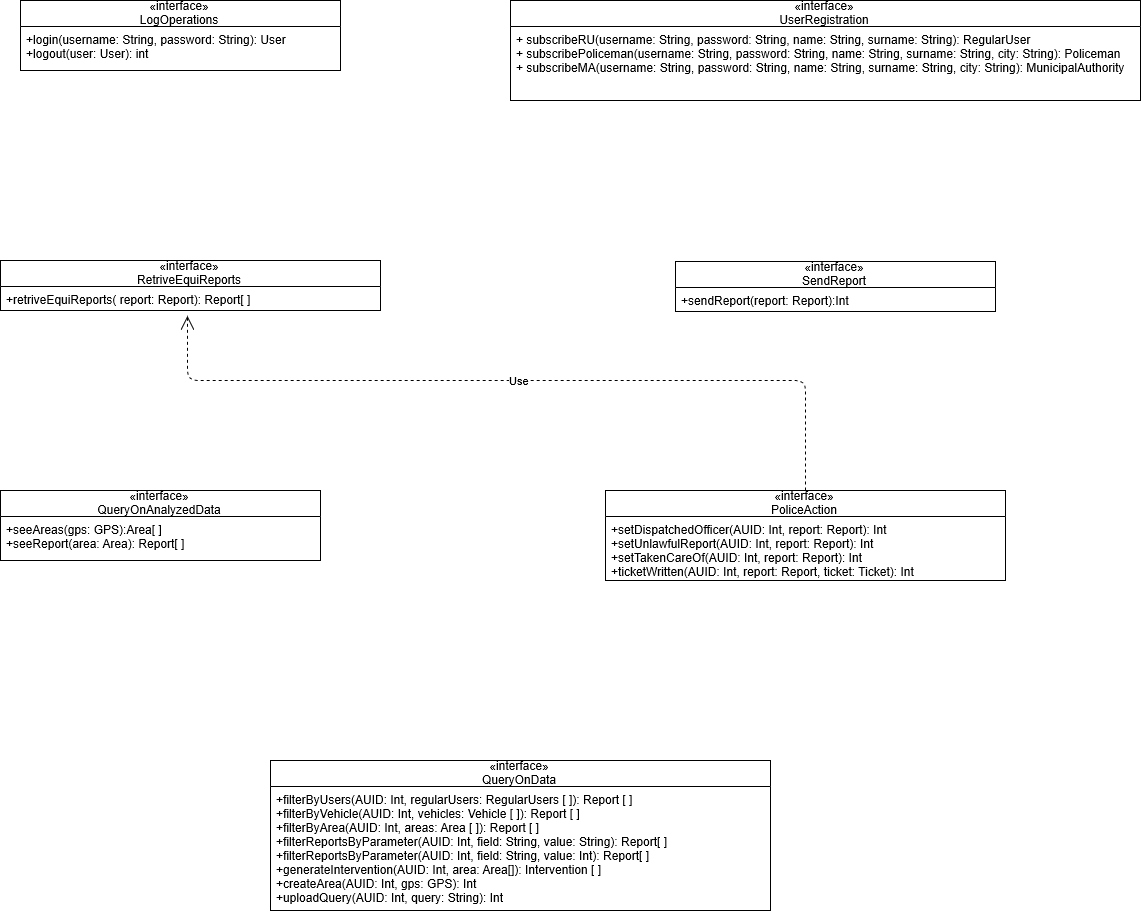

The diagram above was exported from draw.io. Its source (the exported page's mxGraphModel, read from the mxfile embedded in the PNG):
<mxGraphModel grid="1" dx="1916" dy="1042" gridSize="10" guides="1" tooltips="1" connect="1" arrows="1" fold="1" page="1" pageScale="1" pageWidth="827" pageHeight="1169" math="0" shadow="0">
  <root>
    <mxCell id="0" />
    <mxCell id="1" parent="0" />
    <mxCell id="jGmw_BLCeevTZaET0O52-1" value="«interface»&#10;LogOperations" parent="1" vertex="1" style="swimlane;fontStyle=0;childLayout=stackLayout;horizontal=1;startSize=26;fillColor=none;horizontalStack=0;resizeParent=1;resizeParentMax=0;resizeLast=0;collapsible=1;marginBottom=0;">
      <mxGeometry as="geometry" width="320" height="70" y="80" x="320" />
    </mxCell>
    <mxCell id="jGmw_BLCeevTZaET0O52-2" value="+login(username: String, password: String): User&#10;+logout(user: User): int" parent="jGmw_BLCeevTZaET0O52-1" vertex="1" style="text;strokeColor=none;fillColor=none;align=left;verticalAlign=top;spacingLeft=4;spacingRight=4;overflow=hidden;rotatable=0;points=[[0,0.5],[1,0.5]];portConstraint=eastwest;">
      <mxGeometry as="geometry" width="320" height="44" y="26" />
    </mxCell>
    <mxCell id="jGmw_BLCeevTZaET0O52-3" value="«interface»&#10;UserRegistration" parent="1" vertex="1" style="swimlane;fontStyle=0;childLayout=stackLayout;horizontal=1;startSize=26;fillColor=none;horizontalStack=0;resizeParent=1;resizeParentMax=0;resizeLast=0;collapsible=1;marginBottom=0;">
      <mxGeometry as="geometry" width="630" height="100" y="80" x="810" />
    </mxCell>
    <mxCell id="jGmw_BLCeevTZaET0O52-4" value="+ subscribeRU(username: String, password: String, name: String, surname: String): RegularUser&#10;+ subscribePoliceman(username: String, password: String, name: String, surname: String, city: String): Policeman&#10;+ subscribeMA(username: String, password: String, name: String, surname: String, city: String): MunicipalAuthority" parent="jGmw_BLCeevTZaET0O52-3" vertex="1" style="text;strokeColor=none;fillColor=none;align=left;verticalAlign=top;spacingLeft=4;spacingRight=4;overflow=hidden;rotatable=0;points=[[0,0.5],[1,0.5]];portConstraint=eastwest;">
      <mxGeometry as="geometry" width="630" height="74" y="26" />
    </mxCell>
    <mxCell id="jGmw_BLCeevTZaET0O52-5" value="«interface»&#10;SendReport" parent="1" vertex="1" style="swimlane;fontStyle=0;childLayout=stackLayout;horizontal=1;startSize=26;fillColor=none;horizontalStack=0;resizeParent=1;resizeParentMax=0;resizeLast=0;collapsible=1;marginBottom=0;">
      <mxGeometry as="geometry" width="320" height="50" y="341" x="975" />
    </mxCell>
    <mxCell id="jGmw_BLCeevTZaET0O52-6" value="+sendReport(report: Report):Int" parent="jGmw_BLCeevTZaET0O52-5" vertex="1" style="text;strokeColor=none;fillColor=none;align=left;verticalAlign=top;spacingLeft=4;spacingRight=4;overflow=hidden;rotatable=0;points=[[0,0.5],[1,0.5]];portConstraint=eastwest;">
      <mxGeometry as="geometry" width="320" height="24" y="26" />
    </mxCell>
    <mxCell id="jGmw_BLCeevTZaET0O52-7" value="«interface»&#10;RetriveEquiReports" parent="1" vertex="1" style="swimlane;fontStyle=0;childLayout=stackLayout;horizontal=1;startSize=26;fillColor=none;horizontalStack=0;resizeParent=1;resizeParentMax=0;resizeLast=0;collapsible=1;marginBottom=0;">
      <mxGeometry as="geometry" width="380" height="50" y="340" x="300" />
    </mxCell>
    <mxCell id="jGmw_BLCeevTZaET0O52-8" value="+retriveEquiReports( report: Report): Report[ ]" parent="jGmw_BLCeevTZaET0O52-7" vertex="1" style="text;strokeColor=none;fillColor=none;align=left;verticalAlign=top;spacingLeft=4;spacingRight=4;overflow=hidden;rotatable=0;points=[[0,0.5],[1,0.5]];portConstraint=eastwest;">
      <mxGeometry as="geometry" width="380" height="24" y="26" />
    </mxCell>
    <mxCell id="jGmw_BLCeevTZaET0O52-9" value="«interface»&#10;PoliceAction" parent="1" vertex="1" style="swimlane;fontStyle=0;childLayout=stackLayout;horizontal=1;startSize=26;fillColor=none;horizontalStack=0;resizeParent=1;resizeParentMax=0;resizeLast=0;collapsible=1;marginBottom=0;">
      <mxGeometry as="geometry" width="400" height="90" y="570" x="905" />
    </mxCell>
    <mxCell id="jGmw_BLCeevTZaET0O52-10" value="+setDispatchedOfficer(AUID: Int, report: Report): Int&#10;+setUnlawfulReport(AUID: Int, report: Report): Int&#10;+setTakenCareOf(AUID: Int, report: Report): Int&#10;+ticketWritten(AUID: Int, report: Report, ticket: Ticket): Int" parent="jGmw_BLCeevTZaET0O52-9" vertex="1" style="text;strokeColor=none;fillColor=none;align=left;verticalAlign=top;spacingLeft=4;spacingRight=4;overflow=hidden;rotatable=0;points=[[0,0.5],[1,0.5]];portConstraint=eastwest;">
      <mxGeometry as="geometry" width="400" height="64" y="26" />
    </mxCell>
    <mxCell id="jGmw_BLCeevTZaET0O52-11" value="«interface»&#10;QueryOnAnalyzedData" parent="1" vertex="1" style="swimlane;fontStyle=0;childLayout=stackLayout;horizontal=1;startSize=26;fillColor=none;horizontalStack=0;resizeParent=1;resizeParentMax=0;resizeLast=0;collapsible=1;marginBottom=0;">
      <mxGeometry as="geometry" width="320" height="70" y="570" x="300" />
    </mxCell>
    <mxCell id="jGmw_BLCeevTZaET0O52-12" value="+seeAreas(gps: GPS):Area[ ]&#10;+seeReport(area: Area): Report[ ]" parent="jGmw_BLCeevTZaET0O52-11" vertex="1" style="text;strokeColor=none;fillColor=none;align=left;verticalAlign=top;spacingLeft=4;spacingRight=4;overflow=hidden;rotatable=0;points=[[0,0.5],[1,0.5]];portConstraint=eastwest;">
      <mxGeometry as="geometry" width="320" height="44" y="26" />
    </mxCell>
    <mxCell id="jGmw_BLCeevTZaET0O52-13" value="«interface»&#10;QueryOnData" parent="1" vertex="1" style="swimlane;fontStyle=0;childLayout=stackLayout;horizontal=1;startSize=26;fillColor=none;horizontalStack=0;resizeParent=1;resizeParentMax=0;resizeLast=0;collapsible=1;marginBottom=0;">
      <mxGeometry as="geometry" width="500" height="150" y="840" x="570" />
    </mxCell>
    <mxCell id="jGmw_BLCeevTZaET0O52-14" value="+filterByUsers(AUID: Int, regularUsers: RegularUsers [ ]): Report [ ]&#10;+filterByVehicle(AUID: Int, vehicles: Vehicle [ ]): Report [ ]&#10;+filterByArea(AUID: Int, areas: Area [ ]): Report [ ]&#10;+filterReportsByParameter(AUID: Int, field: String, value: String): Report[ ]&#10;+filterReportsByParameter(AUID: Int, field: String, value: Int): Report[ ]&#10;+generateIntervention(AUID: Int, area: Area[]): Intervention [ ]&#10;+createArea(AUID: Int, gps: GPS): Int&#10;+uploadQuery(AUID: Int, query: String): Int" parent="jGmw_BLCeevTZaET0O52-13" vertex="1" style="text;strokeColor=none;fillColor=none;align=left;verticalAlign=top;spacingLeft=4;spacingRight=4;overflow=hidden;rotatable=0;points=[[0,0.5],[1,0.5]];portConstraint=eastwest;">
      <mxGeometry as="geometry" width="500" height="124" y="26" />
    </mxCell>
    <mxCell id="jGmw_BLCeevTZaET0O52-15" value="Use" parent="1" style="endArrow=open;endSize=12;dashed=1;html=1;exitX=0.5;exitY=0;exitDx=0;exitDy=0;entryX=0.492;entryY=1.222;entryDx=0;entryDy=0;entryPerimeter=0;" target="jGmw_BLCeevTZaET0O52-8" edge="1" source="jGmw_BLCeevTZaET0O52-9">
      <mxGeometry as="geometry" width="160" relative="1">
        <mxPoint as="sourcePoint" y="510" x="660" />
        <mxPoint as="targetPoint" y="510" x="820" />
        <Array as="points">
          <mxPoint y="460" x="1105" />
          <mxPoint y="460" x="487" />
        </Array>
      </mxGeometry>
    </mxCell>
  </root>
</mxGraphModel>